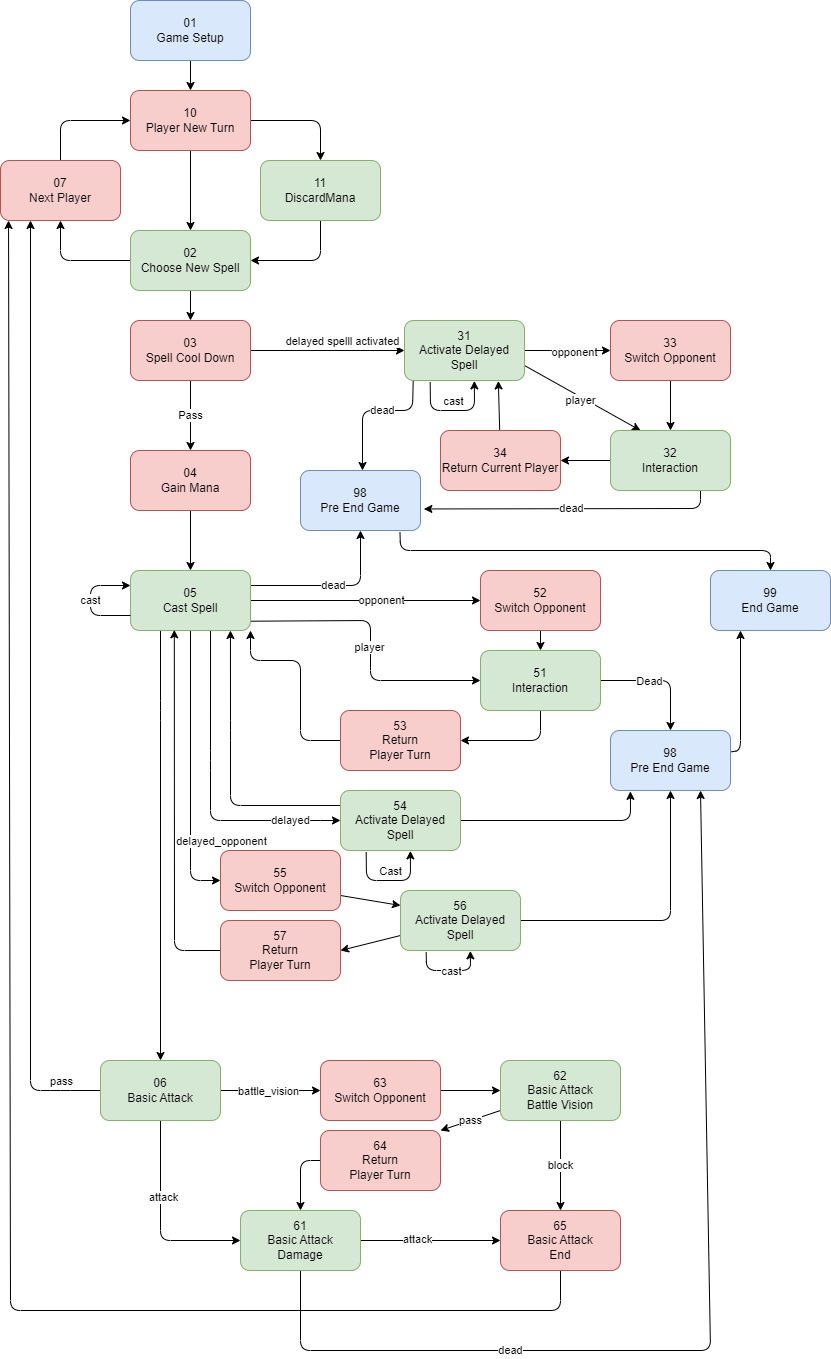

The diagram above was exported from draw.io. Its source (the exported page's mxGraphModel, read from the mxfile embedded in the PNG):
<mxGraphModel dx="1086" dy="719" grid="1" gridSize="10" guides="1" tooltips="1" connect="1" arrows="1" fold="1" page="1" pageScale="1" pageWidth="850" pageHeight="1400" math="0" shadow="0">
  <root>
    <mxCell id="0" />
    <mxCell id="1" parent="0" />
    <mxCell id="4" value="" style="edgeStyle=none;html=1;" parent="1" source="2" target="3" edge="1">
      <mxGeometry relative="1" as="geometry" />
    </mxCell>
    <mxCell id="2" value="01&lt;br&gt;Game Setup" style="rounded=1;whiteSpace=wrap;html=1;fillColor=#dae8fc;strokeColor=#6c8ebf;" parent="1" vertex="1">
      <mxGeometry x="140" y="10" width="120" height="60" as="geometry" />
    </mxCell>
    <mxCell id="6" style="edgeStyle=none;html=1;entryX=0.5;entryY=0;entryDx=0;entryDy=0;" parent="1" source="3" target="5" edge="1">
      <mxGeometry relative="1" as="geometry">
        <Array as="points">
          <mxPoint x="330" y="130" />
        </Array>
      </mxGeometry>
    </mxCell>
    <mxCell id="8" value="" style="edgeStyle=none;html=1;" parent="1" source="3" target="7" edge="1">
      <mxGeometry relative="1" as="geometry" />
    </mxCell>
    <mxCell id="3" value="10&lt;br&gt;Player New Turn" style="whiteSpace=wrap;html=1;fillColor=#f8cecc;strokeColor=#b85450;rounded=1;" parent="1" vertex="1">
      <mxGeometry x="140" y="100" width="120" height="60" as="geometry" />
    </mxCell>
    <mxCell id="9" style="edgeStyle=none;html=1;entryX=1;entryY=0.5;entryDx=0;entryDy=0;" parent="1" source="5" target="7" edge="1">
      <mxGeometry relative="1" as="geometry">
        <Array as="points">
          <mxPoint x="330" y="270" />
        </Array>
      </mxGeometry>
    </mxCell>
    <mxCell id="5" value="11&lt;br&gt;DiscardMana" style="whiteSpace=wrap;html=1;fillColor=#d5e8d4;strokeColor=#82b366;rounded=1;" parent="1" vertex="1">
      <mxGeometry x="270" y="170" width="120" height="60" as="geometry" />
    </mxCell>
    <mxCell id="11" style="edgeStyle=none;html=1;entryX=0.5;entryY=1;entryDx=0;entryDy=0;" parent="1" source="7" target="10" edge="1">
      <mxGeometry relative="1" as="geometry">
        <Array as="points">
          <mxPoint x="70" y="270" />
        </Array>
      </mxGeometry>
    </mxCell>
    <mxCell id="14" value="" style="edgeStyle=none;html=1;" parent="1" source="7" target="13" edge="1">
      <mxGeometry relative="1" as="geometry" />
    </mxCell>
    <mxCell id="7" value="02&lt;br&gt;Choose New Spell" style="whiteSpace=wrap;html=1;fillColor=#d5e8d4;strokeColor=#82b366;rounded=1;" parent="1" vertex="1">
      <mxGeometry x="140" y="240" width="120" height="60" as="geometry" />
    </mxCell>
    <mxCell id="12" style="edgeStyle=none;html=1;entryX=0;entryY=0.5;entryDx=0;entryDy=0;" parent="1" source="10" target="3" edge="1">
      <mxGeometry relative="1" as="geometry">
        <Array as="points">
          <mxPoint x="70" y="130" />
        </Array>
      </mxGeometry>
    </mxCell>
    <mxCell id="10" value="07&lt;br&gt;Next Player&lt;br&gt;" style="whiteSpace=wrap;html=1;fillColor=#f8cecc;strokeColor=#b85450;rounded=1;" parent="1" vertex="1">
      <mxGeometry x="10" y="170" width="120" height="60" as="geometry" />
    </mxCell>
    <mxCell id="16" value="Pass" style="edgeStyle=none;html=1;entryX=0.5;entryY=0;entryDx=0;entryDy=0;" parent="1" source="13" target="15" edge="1">
      <mxGeometry relative="1" as="geometry" />
    </mxCell>
    <mxCell id="22" value="" style="edgeStyle=none;html=1;" parent="1" source="13" target="21" edge="1">
      <mxGeometry relative="1" as="geometry" />
    </mxCell>
    <mxCell id="25" value="delayed spelll activated" style="edgeLabel;html=1;align=center;verticalAlign=middle;resizable=0;points=[];" parent="22" vertex="1" connectable="0">
      <mxGeometry x="0.1787" y="2" relative="1" as="geometry">
        <mxPoint y="-8" as="offset" />
      </mxGeometry>
    </mxCell>
    <mxCell id="13" value="03&lt;br&gt;Spell Cool Down" style="whiteSpace=wrap;html=1;fillColor=#f8cecc;strokeColor=#b85450;rounded=1;" parent="1" vertex="1">
      <mxGeometry x="140" y="330" width="120" height="60" as="geometry" />
    </mxCell>
    <mxCell id="45" style="edgeStyle=none;html=1;entryX=0.5;entryY=0;entryDx=0;entryDy=0;" parent="1" source="15" target="44" edge="1">
      <mxGeometry relative="1" as="geometry" />
    </mxCell>
    <mxCell id="15" value="04&lt;br&gt;Gain Mana" style="whiteSpace=wrap;html=1;fillColor=#f8cecc;strokeColor=#b85450;rounded=1;" parent="1" vertex="1">
      <mxGeometry x="140" y="460" width="120" height="60" as="geometry" />
    </mxCell>
    <mxCell id="31" value="player" style="edgeStyle=none;html=1;entryX=0.25;entryY=0;entryDx=0;entryDy=0;exitX=1;exitY=0.75;exitDx=0;exitDy=0;" parent="1" source="21" target="30" edge="1">
      <mxGeometry x="-0.0079" y="-3" relative="1" as="geometry">
        <Array as="points" />
        <mxPoint as="offset" />
      </mxGeometry>
    </mxCell>
    <mxCell id="33" style="edgeStyle=none;html=1;entryX=0;entryY=0.5;entryDx=0;entryDy=0;" parent="1" source="21" target="32" edge="1">
      <mxGeometry relative="1" as="geometry">
        <Array as="points">
          <mxPoint x="570" y="360" />
        </Array>
      </mxGeometry>
    </mxCell>
    <mxCell id="34" value="opponent" style="edgeLabel;html=1;align=center;verticalAlign=middle;resizable=0;points=[];" parent="33" vertex="1" connectable="0">
      <mxGeometry x="0.1511" y="-1" relative="1" as="geometry">
        <mxPoint as="offset" />
      </mxGeometry>
    </mxCell>
    <mxCell id="90" value="dead" style="edgeStyle=none;html=1;entryX=0.5;entryY=0;entryDx=0;entryDy=0;exitX=0.056;exitY=0.99;exitDx=0;exitDy=0;exitPerimeter=0;" parent="1" edge="1">
      <mxGeometry x="-0.1379" relative="1" as="geometry">
        <mxPoint x="422.72" y="389.4000000000001" as="sourcePoint" />
        <mxPoint x="372" y="480" as="targetPoint" />
        <Array as="points">
          <mxPoint x="422" y="420" />
          <mxPoint x="372" y="420" />
        </Array>
        <mxPoint as="offset" />
      </mxGeometry>
    </mxCell>
    <mxCell id="21" value="31&lt;br&gt;Activate Delayed Spell" style="whiteSpace=wrap;html=1;fillColor=#d5e8d4;strokeColor=#82b366;rounded=1;" parent="1" vertex="1">
      <mxGeometry x="414" y="330" width="120" height="60" as="geometry" />
    </mxCell>
    <mxCell id="28" value="" style="endArrow=classic;html=1;exitX=0.214;exitY=1.03;exitDx=0;exitDy=0;exitPerimeter=0;entryX=0.582;entryY=1.006;entryDx=0;entryDy=0;entryPerimeter=0;" parent="1" source="21" target="21" edge="1">
      <mxGeometry width="50" height="50" relative="1" as="geometry">
        <mxPoint x="420" y="410" as="sourcePoint" />
        <mxPoint x="510" y="390" as="targetPoint" />
        <Array as="points">
          <mxPoint x="440" y="420" />
          <mxPoint x="484" y="420" />
        </Array>
      </mxGeometry>
    </mxCell>
    <mxCell id="29" value="cast" style="edgeLabel;html=1;align=center;verticalAlign=middle;resizable=0;points=[];" parent="28" vertex="1" connectable="0">
      <mxGeometry x="-0.1492" y="-1" relative="1" as="geometry">
        <mxPoint x="8" y="-11" as="offset" />
      </mxGeometry>
    </mxCell>
    <mxCell id="88" style="edgeStyle=none;html=1;entryX=1;entryY=0.5;entryDx=0;entryDy=0;" parent="1" source="30" target="41" edge="1">
      <mxGeometry relative="1" as="geometry" />
    </mxCell>
    <mxCell id="92" value="dead" style="edgeStyle=none;html=1;entryX=1.028;entryY=0.641;entryDx=0;entryDy=0;exitX=0.75;exitY=1;exitDx=0;exitDy=0;entryPerimeter=0;" parent="1" source="30" target="64" edge="1">
      <mxGeometry relative="1" as="geometry">
        <Array as="points">
          <mxPoint x="710" y="518" />
        </Array>
      </mxGeometry>
    </mxCell>
    <mxCell id="30" value="32&lt;br&gt;Interaction" style="whiteSpace=wrap;html=1;fillColor=#d5e8d4;strokeColor=#82b366;rounded=1;" parent="1" vertex="1">
      <mxGeometry x="620" y="440" width="120" height="60" as="geometry" />
    </mxCell>
    <mxCell id="35" style="edgeStyle=none;html=1;entryX=0.5;entryY=0;entryDx=0;entryDy=0;exitX=0.5;exitY=1;exitDx=0;exitDy=0;" parent="1" source="32" target="30" edge="1">
      <mxGeometry relative="1" as="geometry" />
    </mxCell>
    <mxCell id="32" value="33&lt;br&gt;Switch Opponent" style="whiteSpace=wrap;html=1;fillColor=#f8cecc;strokeColor=#b85450;rounded=1;" parent="1" vertex="1">
      <mxGeometry x="620" y="330" width="120" height="60" as="geometry" />
    </mxCell>
    <mxCell id="43" style="edgeStyle=none;html=1;entryX=0.782;entryY=1.007;entryDx=0;entryDy=0;entryPerimeter=0;" parent="1" source="41" target="21" edge="1">
      <mxGeometry relative="1" as="geometry" />
    </mxCell>
    <mxCell id="41" value="34&lt;br&gt;Return Current Player" style="whiteSpace=wrap;html=1;fillColor=#f8cecc;strokeColor=#b85450;rounded=1;" parent="1" vertex="1">
      <mxGeometry x="450" y="440" width="120" height="60" as="geometry" />
    </mxCell>
    <mxCell id="52" style="edgeStyle=none;html=1;entryX=0;entryY=0.5;entryDx=0;entryDy=0;" parent="1" source="44" target="50" edge="1">
      <mxGeometry relative="1" as="geometry" />
    </mxCell>
    <mxCell id="56" value="opponent" style="edgeLabel;html=1;align=center;verticalAlign=middle;resizable=0;points=[];" parent="52" vertex="1" connectable="0">
      <mxGeometry x="0.1267" y="1" relative="1" as="geometry">
        <mxPoint as="offset" />
      </mxGeometry>
    </mxCell>
    <mxCell id="55" style="edgeStyle=none;html=1;entryX=0;entryY=0.5;entryDx=0;entryDy=0;exitX=1.001;exitY=0.845;exitDx=0;exitDy=0;exitPerimeter=0;" parent="1" source="44" target="49" edge="1">
      <mxGeometry relative="1" as="geometry">
        <Array as="points">
          <mxPoint x="380" y="630" />
          <mxPoint x="380" y="690" />
        </Array>
      </mxGeometry>
    </mxCell>
    <mxCell id="57" value="player" style="edgeLabel;html=1;align=center;verticalAlign=middle;resizable=0;points=[];" parent="55" vertex="1" connectable="0">
      <mxGeometry x="0.1329" y="-2" relative="1" as="geometry">
        <mxPoint y="-18" as="offset" />
      </mxGeometry>
    </mxCell>
    <mxCell id="59" style="edgeStyle=none;html=1;entryX=0.5;entryY=0;entryDx=0;entryDy=0;exitX=0.25;exitY=1;exitDx=0;exitDy=0;" parent="1" source="44" target="58" edge="1">
      <mxGeometry relative="1" as="geometry">
        <Array as="points">
          <mxPoint x="170" y="720" />
        </Array>
      </mxGeometry>
    </mxCell>
    <mxCell id="65" value="dead" style="edgeStyle=none;html=1;exitX=1;exitY=0.25;exitDx=0;exitDy=0;entryX=0.5;entryY=1;entryDx=0;entryDy=0;" parent="1" source="44" target="64" edge="1">
      <mxGeometry relative="1" as="geometry">
        <Array as="points">
          <mxPoint x="370" y="595" />
        </Array>
      </mxGeometry>
    </mxCell>
    <mxCell id="68" value="delayed" style="edgeStyle=none;html=1;exitX=0.667;exitY=1;exitDx=0;exitDy=0;exitPerimeter=0;entryX=0;entryY=0.5;entryDx=0;entryDy=0;" parent="1" source="44" target="76" edge="1">
      <mxGeometry x="0.6875" relative="1" as="geometry">
        <mxPoint x="360" y="860" as="targetPoint" />
        <Array as="points">
          <mxPoint x="220" y="770" />
          <mxPoint x="220" y="830" />
          <mxPoint x="320" y="830" />
        </Array>
        <mxPoint as="offset" />
      </mxGeometry>
    </mxCell>
    <mxCell id="101" style="edgeStyle=none;html=1;entryX=0;entryY=0.5;entryDx=0;entryDy=0;" parent="1" source="44" target="99" edge="1">
      <mxGeometry relative="1" as="geometry">
        <Array as="points">
          <mxPoint x="200" y="890" />
        </Array>
      </mxGeometry>
    </mxCell>
    <mxCell id="106" value="delayed_opponent" style="edgeLabel;html=1;align=center;verticalAlign=middle;resizable=0;points=[];" parent="101" vertex="1" connectable="0">
      <mxGeometry x="0.4984" y="-2" relative="1" as="geometry">
        <mxPoint x="32" as="offset" />
      </mxGeometry>
    </mxCell>
    <mxCell id="44" value="05&lt;br&gt;Cast Spell" style="whiteSpace=wrap;html=1;fillColor=#d5e8d4;strokeColor=#82b366;rounded=1;" parent="1" vertex="1">
      <mxGeometry x="140" y="580" width="120" height="60" as="geometry" />
    </mxCell>
    <mxCell id="47" value="cast" style="endArrow=classic;html=1;exitX=0;exitY=0.75;exitDx=0;exitDy=0;entryX=0;entryY=0.25;entryDx=0;entryDy=0;" parent="1" source="44" target="44" edge="1">
      <mxGeometry width="50" height="50" relative="1" as="geometry">
        <mxPoint x="60" y="630" as="sourcePoint" />
        <mxPoint x="110" y="580" as="targetPoint" />
        <Array as="points">
          <mxPoint x="100" y="625" />
          <mxPoint x="100" y="595" />
        </Array>
      </mxGeometry>
    </mxCell>
    <mxCell id="54" style="edgeStyle=none;html=1;entryX=1;entryY=0.5;entryDx=0;entryDy=0;" parent="1" source="49" target="51" edge="1">
      <mxGeometry relative="1" as="geometry">
        <Array as="points">
          <mxPoint x="550" y="750" />
        </Array>
      </mxGeometry>
    </mxCell>
    <mxCell id="62" style="edgeStyle=none;html=1;entryX=0.5;entryY=0;entryDx=0;entryDy=0;" parent="1" source="49" target="61" edge="1">
      <mxGeometry relative="1" as="geometry">
        <Array as="points">
          <mxPoint x="680" y="690" />
        </Array>
      </mxGeometry>
    </mxCell>
    <mxCell id="63" value="Dead" style="edgeLabel;html=1;align=center;verticalAlign=middle;resizable=0;points=[];" parent="62" vertex="1" connectable="0">
      <mxGeometry x="-0.3974" y="3" relative="1" as="geometry">
        <mxPoint x="12" y="3" as="offset" />
      </mxGeometry>
    </mxCell>
    <mxCell id="49" value="51&lt;br&gt;Interaction" style="whiteSpace=wrap;html=1;fillColor=#d5e8d4;strokeColor=#82b366;rounded=1;" parent="1" vertex="1">
      <mxGeometry x="490" y="660" width="120" height="60" as="geometry" />
    </mxCell>
    <mxCell id="53" style="edgeStyle=none;html=1;entryX=0.5;entryY=0;entryDx=0;entryDy=0;" parent="1" source="50" target="49" edge="1">
      <mxGeometry relative="1" as="geometry" />
    </mxCell>
    <mxCell id="50" value="52&lt;br&gt;Switch Opponent" style="whiteSpace=wrap;html=1;fillColor=#f8cecc;strokeColor=#b85450;rounded=1;" parent="1" vertex="1">
      <mxGeometry x="490" y="580" width="120" height="60" as="geometry" />
    </mxCell>
    <mxCell id="60" style="edgeStyle=none;html=1;entryX=1;entryY=1;entryDx=0;entryDy=0;" parent="1" source="51" target="44" edge="1">
      <mxGeometry relative="1" as="geometry">
        <Array as="points">
          <mxPoint x="310" y="750" />
          <mxPoint x="310" y="670" />
          <mxPoint x="260" y="670" />
        </Array>
      </mxGeometry>
    </mxCell>
    <mxCell id="51" value="53&lt;br&gt;Return &lt;br&gt;Player Turn" style="whiteSpace=wrap;html=1;fillColor=#f8cecc;strokeColor=#b85450;rounded=1;" parent="1" vertex="1">
      <mxGeometry x="350" y="720" width="120" height="60" as="geometry" />
    </mxCell>
    <mxCell id="107" style="edgeStyle=none;html=1;entryX=0.25;entryY=1;entryDx=0;entryDy=0;" parent="1" source="58" target="10" edge="1">
      <mxGeometry relative="1" as="geometry">
        <Array as="points">
          <mxPoint x="70" y="1100" />
          <mxPoint x="40" y="1100" />
        </Array>
      </mxGeometry>
    </mxCell>
    <mxCell id="108" value="pass" style="edgeLabel;html=1;align=center;verticalAlign=middle;resizable=0;points=[];" parent="107" vertex="1" connectable="0">
      <mxGeometry x="-0.9007" y="1" relative="1" as="geometry">
        <mxPoint x="7" y="-11" as="offset" />
      </mxGeometry>
    </mxCell>
    <mxCell id="113" value="" style="edgeStyle=none;html=1;" parent="1" source="58" target="112" edge="1">
      <mxGeometry relative="1" as="geometry">
        <Array as="points">
          <mxPoint x="170" y="1250" />
        </Array>
      </mxGeometry>
    </mxCell>
    <mxCell id="117" value="attack" style="edgeLabel;html=1;align=center;verticalAlign=middle;resizable=0;points=[];" parent="113" vertex="1" connectable="0">
      <mxGeometry x="-0.2417" y="2" relative="1" as="geometry">
        <mxPoint as="offset" />
      </mxGeometry>
    </mxCell>
    <mxCell id="115" value="" style="edgeStyle=none;html=1;entryX=0;entryY=0.5;entryDx=0;entryDy=0;" parent="1" source="58" target="118" edge="1">
      <mxGeometry relative="1" as="geometry">
        <mxPoint x="320" y="1090" as="targetPoint" />
      </mxGeometry>
    </mxCell>
    <mxCell id="116" value="battle_vision" style="edgeLabel;html=1;align=center;verticalAlign=middle;resizable=0;points=[];" parent="115" vertex="1" connectable="0">
      <mxGeometry x="-0.3667" y="-1" relative="1" as="geometry">
        <mxPoint x="15" y="-1" as="offset" />
      </mxGeometry>
    </mxCell>
    <mxCell id="58" value="06 &lt;br&gt;Basic Attack" style="whiteSpace=wrap;html=1;fillColor=#d5e8d4;strokeColor=#82b366;rounded=1;" parent="1" vertex="1">
      <mxGeometry x="110" y="1070" width="120" height="60" as="geometry" />
    </mxCell>
    <mxCell id="111" style="edgeStyle=none;html=1;entryX=0.25;entryY=1;entryDx=0;entryDy=0;" parent="1" source="61" target="109" edge="1">
      <mxGeometry relative="1" as="geometry">
        <Array as="points">
          <mxPoint x="750" y="760" />
        </Array>
      </mxGeometry>
    </mxCell>
    <mxCell id="61" value="98&lt;br&gt;Pre End Game" style="whiteSpace=wrap;html=1;fillColor=#dae8fc;strokeColor=#6c8ebf;rounded=1;" parent="1" vertex="1">
      <mxGeometry x="620" y="740" width="120" height="60" as="geometry" />
    </mxCell>
    <mxCell id="110" style="edgeStyle=none;html=1;entryX=0.5;entryY=0;entryDx=0;entryDy=0;exitX=0.829;exitY=1.032;exitDx=0;exitDy=0;exitPerimeter=0;" parent="1" source="64" target="109" edge="1">
      <mxGeometry relative="1" as="geometry">
        <mxPoint x="411" y="550" as="sourcePoint" />
        <Array as="points">
          <mxPoint x="410" y="560" />
          <mxPoint x="780" y="560" />
        </Array>
      </mxGeometry>
    </mxCell>
    <mxCell id="64" value="98&lt;br&gt;Pre End Game" style="whiteSpace=wrap;html=1;fillColor=#dae8fc;strokeColor=#6c8ebf;rounded=1;" parent="1" vertex="1">
      <mxGeometry x="310" y="480" width="120" height="60" as="geometry" />
    </mxCell>
    <mxCell id="87" style="edgeStyle=none;html=1;entryX=0.166;entryY=1.014;entryDx=0;entryDy=0;entryPerimeter=0;" parent="1" source="76" target="61" edge="1">
      <mxGeometry relative="1" as="geometry">
        <Array as="points">
          <mxPoint x="640" y="830" />
        </Array>
      </mxGeometry>
    </mxCell>
    <mxCell id="89" style="edgeStyle=none;html=1;exitX=0;exitY=0.25;exitDx=0;exitDy=0;entryX=0.833;entryY=1;entryDx=0;entryDy=0;entryPerimeter=0;" parent="1" source="76" target="44" edge="1">
      <mxGeometry relative="1" as="geometry">
        <Array as="points">
          <mxPoint x="240" y="815" />
          <mxPoint x="240" y="740" />
        </Array>
      </mxGeometry>
    </mxCell>
    <mxCell id="76" value="54&lt;br&gt;Activate Delayed Spell" style="whiteSpace=wrap;html=1;fillColor=#d5e8d4;strokeColor=#82b366;rounded=1;" parent="1" vertex="1">
      <mxGeometry x="350" y="800" width="120" height="60" as="geometry" />
    </mxCell>
    <mxCell id="77" value="" style="endArrow=classic;html=1;exitX=0.214;exitY=1.03;exitDx=0;exitDy=0;exitPerimeter=0;entryX=0.582;entryY=1.006;entryDx=0;entryDy=0;entryPerimeter=0;" parent="1" source="76" target="76" edge="1">
      <mxGeometry width="50" height="50" relative="1" as="geometry">
        <mxPoint x="368" y="910" as="sourcePoint" />
        <mxPoint x="458" y="890" as="targetPoint" />
        <Array as="points">
          <mxPoint x="376" y="890" />
          <mxPoint x="420" y="890" />
        </Array>
      </mxGeometry>
    </mxCell>
    <mxCell id="78" value="Cast" style="edgeLabel;html=1;align=center;verticalAlign=middle;resizable=0;points=[];" parent="77" vertex="1" connectable="0">
      <mxGeometry x="-0.1492" y="-1" relative="1" as="geometry">
        <mxPoint x="9" y="-11" as="offset" />
      </mxGeometry>
    </mxCell>
    <mxCell id="102" style="edgeStyle=none;html=1;entryX=0.5;entryY=1;entryDx=0;entryDy=0;" parent="1" source="96" target="61" edge="1">
      <mxGeometry relative="1" as="geometry">
        <Array as="points">
          <mxPoint x="680" y="930" />
        </Array>
      </mxGeometry>
    </mxCell>
    <mxCell id="104" style="edgeStyle=none;html=1;exitX=0;exitY=0.75;exitDx=0;exitDy=0;entryX=1;entryY=0.5;entryDx=0;entryDy=0;" parent="1" source="96" target="103" edge="1">
      <mxGeometry relative="1" as="geometry">
        <Array as="points" />
      </mxGeometry>
    </mxCell>
    <mxCell id="96" value="56&lt;br&gt;Activate Delayed Spell" style="whiteSpace=wrap;html=1;fillColor=#d5e8d4;strokeColor=#82b366;rounded=1;" parent="1" vertex="1">
      <mxGeometry x="410" y="900" width="120" height="60" as="geometry" />
    </mxCell>
    <mxCell id="97" value="" style="endArrow=classic;html=1;exitX=0.214;exitY=1.03;exitDx=0;exitDy=0;exitPerimeter=0;entryX=0.582;entryY=1.006;entryDx=0;entryDy=0;entryPerimeter=0;" parent="1" source="96" target="96" edge="1">
      <mxGeometry width="50" height="50" relative="1" as="geometry">
        <mxPoint x="508" y="1000" as="sourcePoint" />
        <mxPoint x="598" y="980" as="targetPoint" />
        <Array as="points">
          <mxPoint x="436" y="980" />
          <mxPoint x="480" y="980" />
        </Array>
      </mxGeometry>
    </mxCell>
    <mxCell id="98" value="cast" style="edgeLabel;html=1;align=center;verticalAlign=middle;resizable=0;points=[];" parent="97" vertex="1" connectable="0">
      <mxGeometry x="-0.1492" y="-1" relative="1" as="geometry">
        <mxPoint x="8" y="-1" as="offset" />
      </mxGeometry>
    </mxCell>
    <mxCell id="100" style="edgeStyle=none;html=1;entryX=0;entryY=0.25;entryDx=0;entryDy=0;exitX=1;exitY=0.75;exitDx=0;exitDy=0;" parent="1" source="99" target="96" edge="1">
      <mxGeometry relative="1" as="geometry" />
    </mxCell>
    <mxCell id="99" value="55&lt;br&gt;Switch Opponent" style="whiteSpace=wrap;html=1;fillColor=#f8cecc;strokeColor=#b85450;rounded=1;" parent="1" vertex="1">
      <mxGeometry x="230" y="860" width="120" height="60" as="geometry" />
    </mxCell>
    <mxCell id="105" style="edgeStyle=none;html=1;entryX=0.365;entryY=0.989;entryDx=0;entryDy=0;entryPerimeter=0;" parent="1" source="103" target="44" edge="1">
      <mxGeometry relative="1" as="geometry">
        <Array as="points">
          <mxPoint x="184" y="960" />
        </Array>
      </mxGeometry>
    </mxCell>
    <mxCell id="103" value="57&lt;br&gt;Return &lt;br&gt;Player Turn" style="whiteSpace=wrap;html=1;fillColor=#f8cecc;strokeColor=#b85450;rounded=1;" parent="1" vertex="1">
      <mxGeometry x="230" y="930" width="120" height="60" as="geometry" />
    </mxCell>
    <mxCell id="109" value="99&lt;br&gt;End Game" style="whiteSpace=wrap;html=1;fillColor=#dae8fc;strokeColor=#6c8ebf;rounded=1;" parent="1" vertex="1">
      <mxGeometry x="720" y="580" width="120" height="60" as="geometry" />
    </mxCell>
    <mxCell id="121" style="edgeStyle=none;html=1;entryX=0;entryY=0.5;entryDx=0;entryDy=0;" parent="1" source="112" target="120" edge="1">
      <mxGeometry relative="1" as="geometry" />
    </mxCell>
    <mxCell id="126" value="attack" style="edgeLabel;html=1;align=center;verticalAlign=middle;resizable=0;points=[];" parent="121" vertex="1" connectable="0">
      <mxGeometry x="-0.2052" y="2" relative="1" as="geometry">
        <mxPoint as="offset" />
      </mxGeometry>
    </mxCell>
    <mxCell id="128" value="dead" style="edgeStyle=none;html=1;entryX=0.75;entryY=1;entryDx=0;entryDy=0;" parent="1" source="112" target="61" edge="1">
      <mxGeometry x="-0.4477" relative="1" as="geometry">
        <mxPoint x="790" y="1250" as="targetPoint" />
        <Array as="points">
          <mxPoint x="310" y="1360" />
          <mxPoint x="720" y="1360" />
        </Array>
        <mxPoint as="offset" />
      </mxGeometry>
    </mxCell>
    <mxCell id="112" value="61&lt;br&gt;Basic Attack &lt;br&gt;Damage" style="whiteSpace=wrap;html=1;fillColor=#d5e8d4;strokeColor=#82b366;rounded=1;" parent="1" vertex="1">
      <mxGeometry x="250" y="1220" width="120" height="60" as="geometry" />
    </mxCell>
    <mxCell id="122" value="block" style="edgeStyle=none;html=1;entryX=0.5;entryY=0;entryDx=0;entryDy=0;" parent="1" source="114" target="120" edge="1">
      <mxGeometry relative="1" as="geometry" />
    </mxCell>
    <mxCell id="124" value="pass" style="edgeStyle=none;html=1;entryX=1;entryY=0;entryDx=0;entryDy=0;" parent="1" source="114" target="123" edge="1">
      <mxGeometry relative="1" as="geometry" />
    </mxCell>
    <mxCell id="114" value="62&lt;br&gt;Basic Attack&lt;br&gt;Battle Vision" style="whiteSpace=wrap;html=1;fillColor=#d5e8d4;strokeColor=#82b366;rounded=1;" parent="1" vertex="1">
      <mxGeometry x="510" y="1070" width="120" height="60" as="geometry" />
    </mxCell>
    <mxCell id="119" style="edgeStyle=none;html=1;entryX=0;entryY=0.5;entryDx=0;entryDy=0;" parent="1" source="118" target="114" edge="1">
      <mxGeometry relative="1" as="geometry" />
    </mxCell>
    <mxCell id="118" value="63&lt;br&gt;Switch Opponent" style="whiteSpace=wrap;html=1;fillColor=#f8cecc;strokeColor=#b85450;rounded=1;" parent="1" vertex="1">
      <mxGeometry x="330" y="1070" width="120" height="60" as="geometry" />
    </mxCell>
    <mxCell id="127" style="edgeStyle=none;html=1;entryX=0.067;entryY=1;entryDx=0;entryDy=0;entryPerimeter=0;" parent="1" source="120" target="10" edge="1">
      <mxGeometry relative="1" as="geometry">
        <mxPoint x="50" y="640" as="targetPoint" />
        <Array as="points">
          <mxPoint x="570" y="1320" />
          <mxPoint x="20" y="1320" />
        </Array>
      </mxGeometry>
    </mxCell>
    <mxCell id="120" value="65&lt;br&gt;Basic Attack &lt;br&gt;End" style="whiteSpace=wrap;html=1;fillColor=#f8cecc;strokeColor=#b85450;rounded=1;" parent="1" vertex="1">
      <mxGeometry x="510" y="1220" width="120" height="60" as="geometry" />
    </mxCell>
    <mxCell id="125" style="edgeStyle=none;html=1;entryX=0.5;entryY=0;entryDx=0;entryDy=0;" parent="1" source="123" target="112" edge="1">
      <mxGeometry relative="1" as="geometry">
        <Array as="points">
          <mxPoint x="310" y="1170" />
        </Array>
      </mxGeometry>
    </mxCell>
    <mxCell id="123" value="64&lt;br&gt;Return &lt;br&gt;Player Turn" style="whiteSpace=wrap;html=1;fillColor=#f8cecc;strokeColor=#b85450;rounded=1;" parent="1" vertex="1">
      <mxGeometry x="330" y="1140" width="120" height="60" as="geometry" />
    </mxCell>
  </root>
</mxGraphModel>